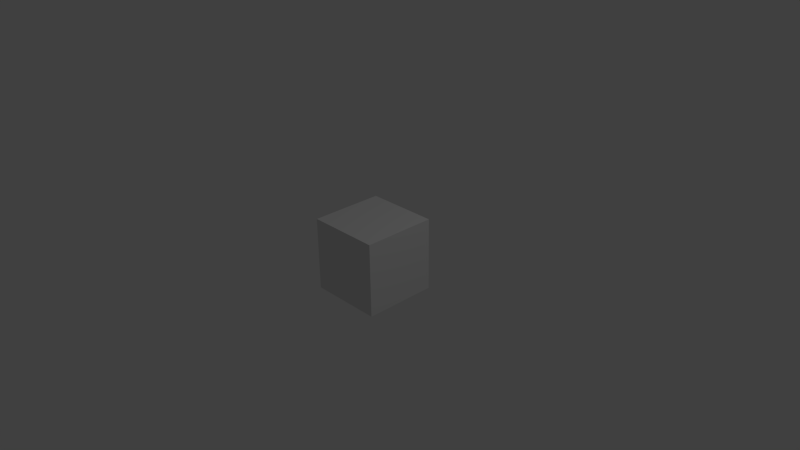 # Source: half-cube.blend  (saved by Blender 2.72.0; exported with 4.5.12 LTS)
import bpy
from mathutils import Matrix  # noqa: F401  (used for matrix-valued properties, if any)

bpy.ops.wm.read_factory_settings(use_empty=True)
scene = bpy.context.scene
scene.name = 'Scene'

# ---- collections
col_collection_1 = bpy.data.collections.new('Collection 1'); scene.collection.children.link(col_collection_1)

# ---- materials (node trees are filled in below, after node groups)
mat_material = bpy.data.materials.new('Material')
mat_material.alpha_threshold = 0.0
mat_material.use_transparent_shadow = False
mat_material.roughness = 0.5
mat_material.line_color = (0.0, 0.0, 0.0, 1.0)

# ---- material node trees

# ---- world
world_world = bpy.data.worlds.new('World'); scene.world = world_world
world_world.color = (0.05088, 0.05088, 0.05088)
world_world.use_sun_shadow = False
world_world.sun_shadow_jitter_overblur = 0.0
world_world.cycles.sampling_method = 'MANUAL'
world_world.cycles.sample_map_resolution = 256

# ---- cameras
cam_camera = bpy.data.cameras.new('Camera')
cam_camera.clip_end = 100.0
cam_camera.lens = 35.0
cam_camera.sensor_width = 32.0
cam_camera.sensor_height = 18.0
cam_camera.ortho_scale = 7.314
cam_camera.dof.focus_distance = 0.0
cam_camera.dof.aperture_fstop = 128.0

# ---- lights
light_lamp = bpy.data.lights.new('Lamp', 'POINT')
light_lamp.transmission_factor = 0.0
light_lamp.cutoff_distance = 30.0
light_lamp.energy = 100.0
light_lamp.shadow_buffer_clip_start = 1.001
light_lamp.shadow_soft_size = 0.1
light_lamp.shadow_maximum_resolution = 0.006
light_lamp.use_absolute_resolution = True
light_lamp.cycles.use_multiple_importance_sampling = False

# ---- meshes
me_cube = bpy.data.meshes.new('Cube')
me_cube.from_pydata([(1.0, 1.0, -1.0), (1.0, -1.0, -1.0), (-1.0, -1.0, -1.0), (-1.0, 1.0, -1.0), (1.0, 1.0, 1.0), (1.0, -1.0, 1.0), (-1.0, -1.0, 1.0), (-1.0, 1.0, 1.0)], [], [(0, 1, 2, 3), (4, 7, 6, 5), (0, 4, 5, 1), (1, 5, 6, 2), (2, 6, 7, 3), (4, 0, 3, 7)])
me_cube.materials.append(mat_material)
me_cube.use_remesh_preserve_volume = False
me_cube.use_remesh_preserve_attributes = False
me_cube.use_mirror_vertex_groups = False
me_cube.update()

# ---- objects
ob_cube = bpy.data.objects.new('Cube', me_cube)
ob_lamp = bpy.data.objects.new('Lamp', light_lamp)
ob_camera = bpy.data.objects.new('Camera', cam_camera)

# ---- transforms, parenting, visibility, modifiers, constraints
ob_cube.location = (0.0, 0.0, 0.0)
ob_cube.scale = (0.5, 0.5, 0.5)
ob_cube.lock_rotations_4d = False
ob_cube.empty_display_type = 'ARROWS'
ob_cube.lineart.crease_threshold = 0.0
ob_lamp.location = (4.076, 1.005, 5.904)
ob_lamp.rotation_euler = (0.6503, 0.05522, 1.866)
ob_lamp.lock_rotations_4d = False
ob_lamp.empty_display_type = 'ARROWS'
ob_lamp.color = (0.0, 0.0, 0.0, 0.0)
ob_lamp.lineart.crease_threshold = 0.0
ob_camera.location = (7.481, -6.508, 5.344)
ob_camera.rotation_euler = (1.109, 0.01082, 0.8149)
ob_camera.lock_rotations_4d = False
ob_camera.empty_display_type = 'ARROWS'
ob_camera.color = (0.0, 0.0, 0.0, 0.0)
ob_camera.display_type = 'WIRE'
ob_camera.lineart.crease_threshold = 0.0

# ---- collection membership
col_collection_1.objects.link(ob_cube)
col_collection_1.objects.link(ob_lamp)
col_collection_1.objects.link(ob_camera)

# ---- scene / render settings (as saved in the file)
scene.camera = ob_camera
scene.frame_start = 1; scene.frame_end = 250; scene.frame_set(1)
scene.render.engine = 'BLENDER_EEVEE_NEXT'
scene.render.resolution_percentage = 50
scene.render.dither_intensity = 0.0
scene.cycles.use_denoising = False
scene.cycles.samples = 10
scene.cycles.sampling_pattern = 'TABULATED_SOBOL'
scene.cycles.light_sampling_threshold = 0.0
scene.cycles.use_adaptive_sampling = False
scene.cycles.use_light_tree = False
scene.cycles.blur_glossy = 0.0
scene.cycles.pixel_filter_type = 'GAUSSIAN'
scene.cycles.sample_clamp_indirect = 0.0
scene.view_settings.view_transform = 'Standard'
bpy.context.view_layer.update()
